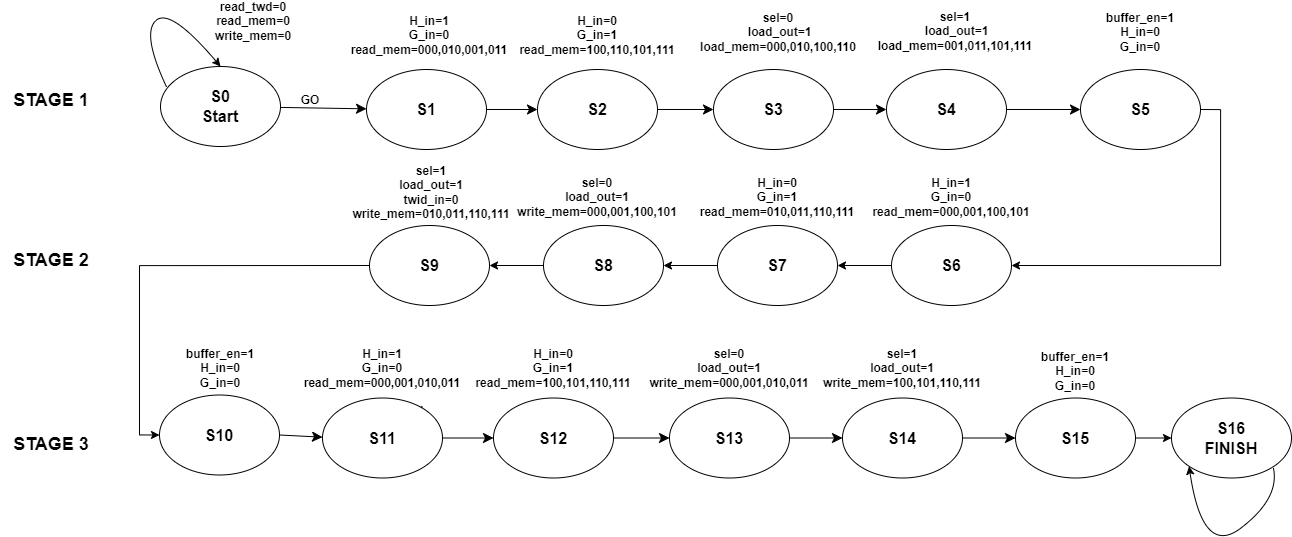

The diagram above was exported from draw.io. Its source (the exported page's mxGraphModel, read from the mxfile embedded in the PNG):
<mxGraphModel dx="1140" dy="1229" grid="0" gridSize="10" guides="1" tooltips="1" connect="1" arrows="1" fold="1" page="0" pageScale="1" pageWidth="850" pageHeight="1100" math="0" shadow="0">
  <root>
    <mxCell id="0" />
    <mxCell id="1" parent="0" />
    <mxCell id="qJCQ_tc_9-JJXKvKJVBl-3" value="" style="edgeStyle=none;curved=1;rounded=0;orthogonalLoop=1;jettySize=auto;html=1;fontSize=12;startSize=8;endSize=8;fontStyle=1" edge="1" parent="1" source="qJCQ_tc_9-JJXKvKJVBl-1" target="qJCQ_tc_9-JJXKvKJVBl-2">
      <mxGeometry relative="1" as="geometry" />
    </mxCell>
    <mxCell id="qJCQ_tc_9-JJXKvKJVBl-1" value="S0&lt;br&gt;Start" style="ellipse;whiteSpace=wrap;html=1;fontSize=16;fontStyle=1" vertex="1" parent="1">
      <mxGeometry x="161" y="157" width="120" height="80" as="geometry" />
    </mxCell>
    <mxCell id="qJCQ_tc_9-JJXKvKJVBl-5" value="" style="edgeStyle=none;curved=1;rounded=0;orthogonalLoop=1;jettySize=auto;html=1;fontSize=12;startSize=8;endSize=8;fontStyle=1" edge="1" parent="1" source="qJCQ_tc_9-JJXKvKJVBl-2" target="qJCQ_tc_9-JJXKvKJVBl-4">
      <mxGeometry relative="1" as="geometry" />
    </mxCell>
    <mxCell id="qJCQ_tc_9-JJXKvKJVBl-2" value="&lt;span&gt;S1&lt;/span&gt;" style="ellipse;whiteSpace=wrap;html=1;fontSize=16;fontStyle=1" vertex="1" parent="1">
      <mxGeometry x="367" y="160" width="120" height="80" as="geometry" />
    </mxCell>
    <mxCell id="qJCQ_tc_9-JJXKvKJVBl-7" value="" style="edgeStyle=none;curved=1;rounded=0;orthogonalLoop=1;jettySize=auto;html=1;fontSize=12;startSize=8;endSize=8;fontStyle=1" edge="1" parent="1" source="qJCQ_tc_9-JJXKvKJVBl-4" target="qJCQ_tc_9-JJXKvKJVBl-6">
      <mxGeometry relative="1" as="geometry" />
    </mxCell>
    <mxCell id="qJCQ_tc_9-JJXKvKJVBl-4" value="&lt;span&gt;S2&lt;/span&gt;" style="ellipse;whiteSpace=wrap;html=1;fontSize=16;fontStyle=1" vertex="1" parent="1">
      <mxGeometry x="538" y="160" width="120" height="80" as="geometry" />
    </mxCell>
    <mxCell id="qJCQ_tc_9-JJXKvKJVBl-9" value="" style="edgeStyle=none;curved=1;rounded=0;orthogonalLoop=1;jettySize=auto;html=1;fontSize=12;startSize=8;endSize=8;fontStyle=1" edge="1" parent="1" source="qJCQ_tc_9-JJXKvKJVBl-6" target="qJCQ_tc_9-JJXKvKJVBl-8">
      <mxGeometry relative="1" as="geometry" />
    </mxCell>
    <mxCell id="qJCQ_tc_9-JJXKvKJVBl-6" value="&lt;span&gt;S3&lt;br&gt;&lt;/span&gt;" style="ellipse;whiteSpace=wrap;html=1;fontSize=16;fontStyle=1" vertex="1" parent="1">
      <mxGeometry x="714" y="160" width="120" height="80" as="geometry" />
    </mxCell>
    <mxCell id="qJCQ_tc_9-JJXKvKJVBl-11" value="" style="edgeStyle=none;curved=1;rounded=0;orthogonalLoop=1;jettySize=auto;html=1;fontSize=12;startSize=8;endSize=8;fontStyle=1" edge="1" parent="1" source="qJCQ_tc_9-JJXKvKJVBl-8" target="qJCQ_tc_9-JJXKvKJVBl-10">
      <mxGeometry relative="1" as="geometry" />
    </mxCell>
    <mxCell id="qJCQ_tc_9-JJXKvKJVBl-8" value="&lt;span&gt;S4&lt;br&gt;&lt;/span&gt;" style="ellipse;whiteSpace=wrap;html=1;fontSize=16;fontStyle=1" vertex="1" parent="1">
      <mxGeometry x="887" y="160" width="120" height="80" as="geometry" />
    </mxCell>
    <mxCell id="qJCQ_tc_9-JJXKvKJVBl-35" style="edgeStyle=orthogonalEdgeStyle;rounded=0;orthogonalLoop=1;jettySize=auto;html=1;exitX=1;exitY=0.5;exitDx=0;exitDy=0;entryX=1;entryY=0.5;entryDx=0;entryDy=0;fontStyle=1" edge="1" parent="1" source="qJCQ_tc_9-JJXKvKJVBl-10" target="qJCQ_tc_9-JJXKvKJVBl-33">
      <mxGeometry relative="1" as="geometry" />
    </mxCell>
    <mxCell id="qJCQ_tc_9-JJXKvKJVBl-10" value="&lt;span&gt;S5&lt;br&gt;&lt;/span&gt;" style="ellipse;whiteSpace=wrap;html=1;fontSize=16;fontStyle=1" vertex="1" parent="1">
      <mxGeometry x="1081" y="160" width="120" height="80" as="geometry" />
    </mxCell>
    <mxCell id="qJCQ_tc_9-JJXKvKJVBl-16" value="" style="curved=1;endArrow=classic;html=1;rounded=0;entryX=0.5;entryY=0;entryDx=0;entryDy=0;exitX=0.049;exitY=0.251;exitDx=0;exitDy=0;exitPerimeter=0;fontStyle=1" edge="1" parent="1" source="qJCQ_tc_9-JJXKvKJVBl-1" target="qJCQ_tc_9-JJXKvKJVBl-1">
      <mxGeometry width="50" height="50" relative="1" as="geometry">
        <mxPoint x="139" y="201" as="sourcePoint" />
        <mxPoint x="189" y="151" as="targetPoint" />
        <Array as="points">
          <mxPoint x="142" y="124" />
          <mxPoint x="171" y="98" />
        </Array>
      </mxGeometry>
    </mxCell>
    <mxCell id="qJCQ_tc_9-JJXKvKJVBl-17" value="&lt;span&gt;read_twd=0&lt;br&gt;read_mem=0&lt;br&gt;write_mem=0&lt;br&gt;&lt;/span&gt;" style="text;html=1;strokeColor=none;fillColor=none;align=center;verticalAlign=middle;whiteSpace=wrap;rounded=0;fontStyle=1" vertex="1" parent="1">
      <mxGeometry x="224" y="97" width="60" height="30" as="geometry" />
    </mxCell>
    <mxCell id="qJCQ_tc_9-JJXKvKJVBl-18" value="&lt;span&gt;GO&lt;/span&gt;" style="text;html=1;strokeColor=none;fillColor=none;align=center;verticalAlign=middle;whiteSpace=wrap;rounded=0;fontStyle=1" vertex="1" parent="1">
      <mxGeometry x="281" y="176" width="60" height="30" as="geometry" />
    </mxCell>
    <mxCell id="qJCQ_tc_9-JJXKvKJVBl-22" value="&lt;span&gt;o/p_reg=1&lt;br&gt;&lt;/span&gt;" style="text;html=1;strokeColor=none;fillColor=none;align=center;verticalAlign=middle;whiteSpace=wrap;rounded=0;fontStyle=1" vertex="1" parent="1">
      <mxGeometry x="345" y="487" width="104" height="30" as="geometry" />
    </mxCell>
    <mxCell id="qJCQ_tc_9-JJXKvKJVBl-52" style="edgeStyle=orthogonalEdgeStyle;rounded=0;orthogonalLoop=1;jettySize=auto;html=1;exitX=0;exitY=0.5;exitDx=0;exitDy=0;entryX=0;entryY=0.5;entryDx=0;entryDy=0;fontStyle=1" edge="1" parent="1" source="qJCQ_tc_9-JJXKvKJVBl-28" target="qJCQ_tc_9-JJXKvKJVBl-40">
      <mxGeometry relative="1" as="geometry" />
    </mxCell>
    <mxCell id="qJCQ_tc_9-JJXKvKJVBl-28" value="&lt;span&gt;S9&lt;/span&gt;" style="ellipse;whiteSpace=wrap;html=1;fontSize=16;fontStyle=1" vertex="1" parent="1">
      <mxGeometry x="370" y="316" width="120" height="80" as="geometry" />
    </mxCell>
    <mxCell id="qJCQ_tc_9-JJXKvKJVBl-38" style="edgeStyle=orthogonalEdgeStyle;rounded=0;orthogonalLoop=1;jettySize=auto;html=1;exitX=0;exitY=0.5;exitDx=0;exitDy=0;entryX=1;entryY=0.5;entryDx=0;entryDy=0;fontStyle=1" edge="1" parent="1" source="qJCQ_tc_9-JJXKvKJVBl-30" target="qJCQ_tc_9-JJXKvKJVBl-28">
      <mxGeometry relative="1" as="geometry" />
    </mxCell>
    <mxCell id="qJCQ_tc_9-JJXKvKJVBl-30" value="&lt;span&gt;S8&lt;br&gt;&lt;/span&gt;" style="ellipse;whiteSpace=wrap;html=1;fontSize=16;fontStyle=1" vertex="1" parent="1">
      <mxGeometry x="544" y="316" width="120" height="80" as="geometry" />
    </mxCell>
    <mxCell id="qJCQ_tc_9-JJXKvKJVBl-37" style="edgeStyle=orthogonalEdgeStyle;rounded=0;orthogonalLoop=1;jettySize=auto;html=1;exitX=0;exitY=0.5;exitDx=0;exitDy=0;entryX=1;entryY=0.5;entryDx=0;entryDy=0;fontStyle=1" edge="1" parent="1" source="qJCQ_tc_9-JJXKvKJVBl-32" target="qJCQ_tc_9-JJXKvKJVBl-30">
      <mxGeometry relative="1" as="geometry" />
    </mxCell>
    <mxCell id="qJCQ_tc_9-JJXKvKJVBl-32" value="&lt;span&gt;S7&lt;br&gt;&lt;/span&gt;" style="ellipse;whiteSpace=wrap;html=1;fontSize=16;fontStyle=1" vertex="1" parent="1">
      <mxGeometry x="718" y="316" width="120" height="80" as="geometry" />
    </mxCell>
    <mxCell id="qJCQ_tc_9-JJXKvKJVBl-36" style="edgeStyle=orthogonalEdgeStyle;rounded=0;orthogonalLoop=1;jettySize=auto;html=1;exitX=0;exitY=0.5;exitDx=0;exitDy=0;entryX=1;entryY=0.5;entryDx=0;entryDy=0;fontStyle=1" edge="1" parent="1" source="qJCQ_tc_9-JJXKvKJVBl-33" target="qJCQ_tc_9-JJXKvKJVBl-32">
      <mxGeometry relative="1" as="geometry" />
    </mxCell>
    <mxCell id="qJCQ_tc_9-JJXKvKJVBl-33" value="&lt;span&gt;S6&lt;br&gt;&lt;/span&gt;" style="ellipse;whiteSpace=wrap;html=1;fontSize=16;fontStyle=1" vertex="1" parent="1">
      <mxGeometry x="892" y="316" width="120" height="80" as="geometry" />
    </mxCell>
    <mxCell id="qJCQ_tc_9-JJXKvKJVBl-39" value="" style="edgeStyle=none;curved=1;rounded=0;orthogonalLoop=1;jettySize=auto;html=1;fontSize=12;startSize=8;endSize=8;fontStyle=1" edge="1" parent="1" source="qJCQ_tc_9-JJXKvKJVBl-40" target="qJCQ_tc_9-JJXKvKJVBl-42">
      <mxGeometry relative="1" as="geometry" />
    </mxCell>
    <mxCell id="qJCQ_tc_9-JJXKvKJVBl-40" value="S10" style="ellipse;whiteSpace=wrap;html=1;fontSize=16;fontStyle=1" vertex="1" parent="1">
      <mxGeometry x="160" y="485.5" width="120" height="80" as="geometry" />
    </mxCell>
    <mxCell id="qJCQ_tc_9-JJXKvKJVBl-41" value="" style="edgeStyle=none;curved=1;rounded=0;orthogonalLoop=1;jettySize=auto;html=1;fontSize=12;startSize=8;endSize=8;fontStyle=1" edge="1" parent="1" source="qJCQ_tc_9-JJXKvKJVBl-42" target="qJCQ_tc_9-JJXKvKJVBl-44">
      <mxGeometry relative="1" as="geometry" />
    </mxCell>
    <mxCell id="qJCQ_tc_9-JJXKvKJVBl-42" value="&lt;span&gt;S11&lt;br&gt;&lt;/span&gt;" style="ellipse;whiteSpace=wrap;html=1;fontSize=16;fontStyle=1" vertex="1" parent="1">
      <mxGeometry x="323" y="488.5" width="120" height="80" as="geometry" />
    </mxCell>
    <mxCell id="qJCQ_tc_9-JJXKvKJVBl-43" value="" style="edgeStyle=none;curved=1;rounded=0;orthogonalLoop=1;jettySize=auto;html=1;fontSize=12;startSize=8;endSize=8;fontStyle=1" edge="1" parent="1" source="qJCQ_tc_9-JJXKvKJVBl-44" target="qJCQ_tc_9-JJXKvKJVBl-46">
      <mxGeometry relative="1" as="geometry" />
    </mxCell>
    <mxCell id="qJCQ_tc_9-JJXKvKJVBl-44" value="&lt;span&gt;S12&lt;/span&gt;" style="ellipse;whiteSpace=wrap;html=1;fontSize=16;fontStyle=1" vertex="1" parent="1">
      <mxGeometry x="494" y="488.5" width="120" height="80" as="geometry" />
    </mxCell>
    <mxCell id="qJCQ_tc_9-JJXKvKJVBl-45" value="" style="edgeStyle=none;curved=1;rounded=0;orthogonalLoop=1;jettySize=auto;html=1;fontSize=12;startSize=8;endSize=8;fontStyle=1" edge="1" parent="1" source="qJCQ_tc_9-JJXKvKJVBl-46" target="qJCQ_tc_9-JJXKvKJVBl-48">
      <mxGeometry relative="1" as="geometry" />
    </mxCell>
    <mxCell id="qJCQ_tc_9-JJXKvKJVBl-46" value="&lt;span&gt;S13&lt;br&gt;&lt;/span&gt;" style="ellipse;whiteSpace=wrap;html=1;fontSize=16;fontStyle=1" vertex="1" parent="1">
      <mxGeometry x="670" y="488.5" width="120" height="80" as="geometry" />
    </mxCell>
    <mxCell id="qJCQ_tc_9-JJXKvKJVBl-47" value="" style="edgeStyle=none;curved=1;rounded=0;orthogonalLoop=1;jettySize=auto;html=1;fontSize=12;startSize=8;endSize=8;fontStyle=1" edge="1" parent="1" source="qJCQ_tc_9-JJXKvKJVBl-48" target="qJCQ_tc_9-JJXKvKJVBl-49">
      <mxGeometry relative="1" as="geometry" />
    </mxCell>
    <mxCell id="qJCQ_tc_9-JJXKvKJVBl-48" value="&lt;span&gt;S14&lt;br&gt;&lt;/span&gt;" style="ellipse;whiteSpace=wrap;html=1;fontSize=16;fontStyle=1" vertex="1" parent="1">
      <mxGeometry x="843" y="488.5" width="120" height="80" as="geometry" />
    </mxCell>
    <mxCell id="qJCQ_tc_9-JJXKvKJVBl-54" style="edgeStyle=orthogonalEdgeStyle;rounded=0;orthogonalLoop=1;jettySize=auto;html=1;exitX=1;exitY=0.5;exitDx=0;exitDy=0;entryX=0;entryY=0.5;entryDx=0;entryDy=0;fontStyle=1" edge="1" parent="1" source="qJCQ_tc_9-JJXKvKJVBl-49" target="qJCQ_tc_9-JJXKvKJVBl-53">
      <mxGeometry relative="1" as="geometry" />
    </mxCell>
    <mxCell id="qJCQ_tc_9-JJXKvKJVBl-49" value="&lt;span&gt;S15&lt;br&gt;&lt;/span&gt;" style="ellipse;whiteSpace=wrap;html=1;fontSize=16;fontStyle=1" vertex="1" parent="1">
      <mxGeometry x="1016" y="488.5" width="120" height="80" as="geometry" />
    </mxCell>
    <mxCell id="qJCQ_tc_9-JJXKvKJVBl-53" value="&lt;span&gt;S16&lt;br&gt;FINISH&lt;br&gt;&lt;/span&gt;" style="ellipse;whiteSpace=wrap;html=1;fontSize=16;fontStyle=1" vertex="1" parent="1">
      <mxGeometry x="1172" y="488.5" width="120" height="80" as="geometry" />
    </mxCell>
    <mxCell id="qJCQ_tc_9-JJXKvKJVBl-55" value="" style="curved=1;endArrow=classic;html=1;rounded=0;entryX=0;entryY=1;entryDx=0;entryDy=0;fontStyle=1" edge="1" parent="1" target="qJCQ_tc_9-JJXKvKJVBl-53">
      <mxGeometry width="50" height="50" relative="1" as="geometry">
        <mxPoint x="1274" y="559" as="sourcePoint" />
        <mxPoint x="1324" y="509" as="targetPoint" />
        <Array as="points">
          <mxPoint x="1280" y="589" />
          <mxPoint x="1203" y="648" />
        </Array>
      </mxGeometry>
    </mxCell>
    <mxCell id="qJCQ_tc_9-JJXKvKJVBl-57" value="&lt;span&gt;H_in=1&lt;br&gt;G_in=0&lt;br&gt;read_mem=000,010,001,011&lt;br&gt;&lt;/span&gt;" style="text;html=1;strokeColor=none;fillColor=none;align=center;verticalAlign=middle;whiteSpace=wrap;rounded=0;fontStyle=1" vertex="1" parent="1">
      <mxGeometry x="400" y="111.25" width="60" height="30" as="geometry" />
    </mxCell>
    <mxCell id="qJCQ_tc_9-JJXKvKJVBl-58" value="sel=0&lt;br&gt;&amp;nbsp;load_out=1&lt;br&gt;load_mem=000,010,100,110" style="text;html=1;strokeColor=none;fillColor=none;align=center;verticalAlign=middle;whiteSpace=wrap;rounded=0;fontStyle=1" vertex="1" parent="1">
      <mxGeometry x="748.5" y="97" width="60" height="51" as="geometry" />
    </mxCell>
    <mxCell id="qJCQ_tc_9-JJXKvKJVBl-59" value="sel=1&lt;br&gt;&amp;nbsp;load_out=1&lt;br&gt;load_mem=001,011,101,111" style="text;html=1;strokeColor=none;fillColor=none;align=center;verticalAlign=middle;whiteSpace=wrap;rounded=0;fontStyle=1" vertex="1" parent="1">
      <mxGeometry x="926" y="97" width="60" height="50.5" as="geometry" />
    </mxCell>
    <mxCell id="qJCQ_tc_9-JJXKvKJVBl-60" value="buffer_en=1&lt;br&gt;H_in=0&lt;br&gt;G_in=0" style="text;html=1;strokeColor=none;fillColor=none;align=center;verticalAlign=middle;whiteSpace=wrap;rounded=0;fontStyle=1" vertex="1" parent="1">
      <mxGeometry x="1111" y="97.5" width="60" height="50.5" as="geometry" />
    </mxCell>
    <mxCell id="qJCQ_tc_9-JJXKvKJVBl-61" value="&lt;span&gt;H_in=0&lt;br&gt;G_in=1&lt;br&gt;read_mem=100,110,101,111&lt;br&gt;&lt;/span&gt;" style="text;html=1;strokeColor=none;fillColor=none;align=center;verticalAlign=middle;whiteSpace=wrap;rounded=0;fontStyle=1" vertex="1" parent="1">
      <mxGeometry x="568" y="111.25" width="60" height="30" as="geometry" />
    </mxCell>
    <mxCell id="qJCQ_tc_9-JJXKvKJVBl-62" value="H_in=1&lt;br&gt;G_in=0&lt;br&gt;read_mem=000,001,100,101" style="text;html=1;strokeColor=none;fillColor=none;align=center;verticalAlign=middle;whiteSpace=wrap;rounded=0;fontStyle=1" vertex="1" parent="1">
      <mxGeometry x="922" y="263" width="60" height="50.5" as="geometry" />
    </mxCell>
    <mxCell id="qJCQ_tc_9-JJXKvKJVBl-63" value="H_in=0&lt;br&gt;G_in=1&lt;br&gt;read_mem=010,011,110,111" style="text;html=1;strokeColor=none;fillColor=none;align=center;verticalAlign=middle;whiteSpace=wrap;rounded=0;fontStyle=1" vertex="1" parent="1">
      <mxGeometry x="748" y="263" width="60" height="50.5" as="geometry" />
    </mxCell>
    <mxCell id="qJCQ_tc_9-JJXKvKJVBl-64" value="sel=0&lt;br&gt;load_out=1&lt;br&gt;write_mem=000,001,100,101" style="text;html=1;strokeColor=none;fillColor=none;align=center;verticalAlign=middle;whiteSpace=wrap;rounded=0;fontStyle=1" vertex="1" parent="1">
      <mxGeometry x="568" y="263" width="60" height="50.5" as="geometry" />
    </mxCell>
    <mxCell id="qJCQ_tc_9-JJXKvKJVBl-65" value="sel=1&lt;br&gt;load_out=1&lt;br&gt;twid_in=0&lt;br&gt;write_mem=010,011,110,111" style="text;html=1;strokeColor=none;fillColor=none;align=center;verticalAlign=middle;whiteSpace=wrap;rounded=0;fontStyle=1" vertex="1" parent="1">
      <mxGeometry x="402" y="258" width="60" height="50.5" as="geometry" />
    </mxCell>
    <mxCell id="qJCQ_tc_9-JJXKvKJVBl-66" value="buffer_en=1&lt;br&gt;H_in=0&lt;br&gt;G_in=0" style="text;html=1;strokeColor=none;fillColor=none;align=center;verticalAlign=middle;whiteSpace=wrap;rounded=0;fontStyle=1" vertex="1" parent="1">
      <mxGeometry x="191" y="444" width="60" height="30" as="geometry" />
    </mxCell>
    <mxCell id="qJCQ_tc_9-JJXKvKJVBl-68" value="H_in=1&lt;br&gt;G_in=0&lt;br&gt;read_mem=000,001,010,011" style="text;html=1;strokeColor=none;fillColor=none;align=center;verticalAlign=middle;whiteSpace=wrap;rounded=0;fontStyle=1" vertex="1" parent="1">
      <mxGeometry x="353" y="444" width="60" height="30" as="geometry" />
    </mxCell>
    <mxCell id="qJCQ_tc_9-JJXKvKJVBl-69" value="H_in=0&lt;br&gt;G_in=1&lt;br&gt;read_mem=100,101,110,111" style="text;html=1;strokeColor=none;fillColor=none;align=center;verticalAlign=middle;whiteSpace=wrap;rounded=0;fontStyle=1" vertex="1" parent="1">
      <mxGeometry x="524" y="444" width="60" height="30" as="geometry" />
    </mxCell>
    <mxCell id="qJCQ_tc_9-JJXKvKJVBl-70" value="sel=0&lt;br&gt;load_out=1&lt;br&gt;write_mem=000,001,010,011" style="text;html=1;strokeColor=none;fillColor=none;align=center;verticalAlign=middle;whiteSpace=wrap;rounded=0;fontStyle=1" vertex="1" parent="1">
      <mxGeometry x="700" y="444" width="60" height="30" as="geometry" />
    </mxCell>
    <mxCell id="qJCQ_tc_9-JJXKvKJVBl-71" value="sel=1&lt;br&gt;load_out=1&lt;br&gt;write_mem=100,101,110,111" style="text;html=1;strokeColor=none;fillColor=none;align=center;verticalAlign=middle;whiteSpace=wrap;rounded=0;fontStyle=1" vertex="1" parent="1">
      <mxGeometry x="873" y="444" width="60" height="30" as="geometry" />
    </mxCell>
    <mxCell id="qJCQ_tc_9-JJXKvKJVBl-72" value="buffer_en=1&lt;br&gt;H_in=0&lt;br&gt;G_in=0" style="text;html=1;strokeColor=none;fillColor=none;align=center;verticalAlign=middle;whiteSpace=wrap;rounded=0;fontStyle=1" vertex="1" parent="1">
      <mxGeometry x="1046" y="447" width="60" height="30" as="geometry" />
    </mxCell>
    <mxCell id="qJCQ_tc_9-JJXKvKJVBl-73" value="&lt;font style=&quot;font-size: 18px;&quot;&gt;STAGE 1&lt;/font&gt;" style="text;html=1;strokeColor=none;fillColor=none;align=center;verticalAlign=middle;whiteSpace=wrap;rounded=0;fontStyle=1" vertex="1" parent="1">
      <mxGeometry x="1" y="176" width="102" height="30" as="geometry" />
    </mxCell>
    <mxCell id="qJCQ_tc_9-JJXKvKJVBl-74" value="&lt;font style=&quot;font-size: 18px;&quot;&gt;STAGE 2&lt;/font&gt;" style="text;html=1;strokeColor=none;fillColor=none;align=center;verticalAlign=middle;whiteSpace=wrap;rounded=0;fontStyle=1" vertex="1" parent="1">
      <mxGeometry x="1" y="336" width="102" height="30" as="geometry" />
    </mxCell>
    <mxCell id="qJCQ_tc_9-JJXKvKJVBl-75" value="&lt;font style=&quot;font-size: 18px;&quot;&gt;STAGE 3&lt;/font&gt;" style="text;html=1;strokeColor=none;fillColor=none;align=center;verticalAlign=middle;whiteSpace=wrap;rounded=0;fontStyle=1" vertex="1" parent="1">
      <mxGeometry x="1" y="520" width="102" height="30" as="geometry" />
    </mxCell>
  </root>
</mxGraphModel>